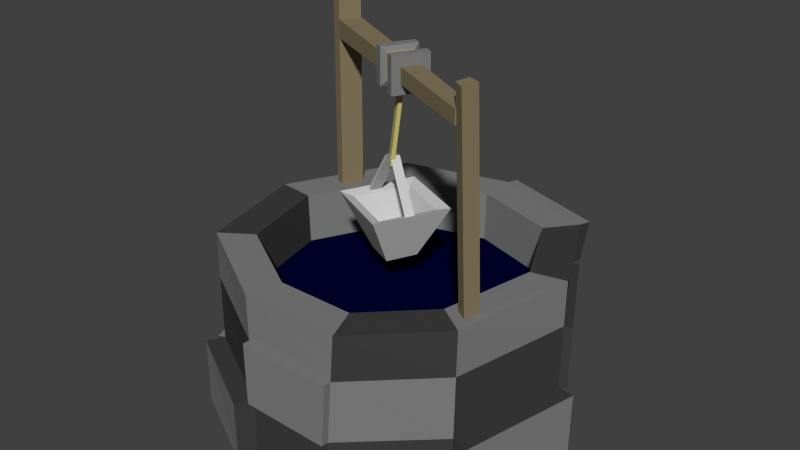 # Source: Well.blend  (saved by Blender 2.72.0; exported with 4.5.12 LTS)
import bpy
from mathutils import Matrix  # noqa: F401  (used for matrix-valued properties, if any)

bpy.ops.wm.read_factory_settings(use_empty=True)
scene = bpy.context.scene
scene.name = 'Scene'

# ---- collections
col_collection_1 = bpy.data.collections.new('Collection 1'); scene.collection.children.link(col_collection_1)

# ---- materials (node trees are filled in below, after node groups)
mat_gris1 = bpy.data.materials.new('gris1')
mat_gris1.alpha_threshold = 0.0
mat_gris1.use_transparent_shadow = False
mat_gris1.diffuse_color = (0.214, 0.214, 0.214, 1.0)
mat_gris1.roughness = 0.5
mat_gris1.line_color = (0.0, 0.0, 0.0, 1.0)
mat_gris2 = bpy.data.materials.new('gris2')
mat_gris2.alpha_threshold = 0.0
mat_gris2.use_transparent_shadow = False
mat_gris2.diffuse_color = (0.04955, 0.04955, 0.04955, 1.0)
mat_gris2.roughness = 0.5
mat_agua = bpy.data.materials.new('agua')
mat_agua.alpha_threshold = 0.0
mat_agua.use_transparent_shadow = False
mat_agua.diffuse_color = (0.0, 0.0005207, 0.02721, 1.0)
mat_agua.roughness = 0.5
mat_palitos = bpy.data.materials.new('palitos')
mat_palitos.alpha_threshold = 0.0
mat_palitos.use_transparent_shadow = False
mat_palitos.diffuse_color = (0.2462, 0.199, 0.1142, 1.0)
mat_palitos.roughness = 0.5
mat_cuerda = bpy.data.materials.new('cuerda')
mat_cuerda.alpha_threshold = 0.0
mat_cuerda.use_transparent_shadow = False
mat_cuerda.diffuse_color = (0.5815, 0.5178, 0.1766, 1.0)
mat_cuerda.roughness = 0.5
mat_cubeta = bpy.data.materials.new('cubeta')
mat_cubeta.alpha_threshold = 0.0
mat_cubeta.use_transparent_shadow = False
mat_cubeta.diffuse_color = (0.5926, 0.5926, 0.5926, 1.0)
mat_cubeta.roughness = 0.5

# ---- material node trees

# ---- world
world_world = bpy.data.worlds.new('World'); scene.world = world_world
world_world.color = (0.05088, 0.05088, 0.05088)
world_world.use_sun_shadow = False
world_world.sun_shadow_jitter_overblur = 0.0
world_world.cycles.sampling_method = 'MANUAL'
world_world.cycles.sample_map_resolution = 256

# ---- meshes
me_pozo = bpy.data.meshes.new('pozo')
me_pozo.from_pydata([(0.0, 1.0, -1.0), (0.6931, 0.802, 1.0), (0.5184, 0.8022, -1.0), (0.9808, 0.1951, 1.0), (1.0, 0.1379, -1.0), (0.8315, -0.5556, 1.0), (0.8329, -0.5829, -1.0), (0.4025, -0.9808, 1.0), (-0.1614, -1.0, -1.0), (-0.1951, -0.9808, 1.0), (-0.7071, -0.7071, -1.0), (-0.8206, -0.6092, 1.0), (-1.0, 9.656e-07, -1.0), (-0.9808, 0.09643, 1.0), (-0.7071, 0.7071, -1.0), (-0.6138, 0.8315, 1.0), (0.04873, 1.01, 1.0), (0.3504, -1.017, -1.0), (0.6468, 0.8021, 0.4694), (0.9859, 0.1799, 0.4694), (0.03581, 1.007, 0.4694), (0.8318, -0.5628, 0.4694), (-0.1861, -0.9859, 0.4694), (-0.7905, -0.6352, 0.4694), (-0.9859, 0.07085, 0.4694), (0.3887, -0.9905, 0.4694), (-0.6385, 0.7985, 0.4694), (0.5826, 0.8021, -0.2653), (0.9929, 0.1589, -0.2653), (0.8324, -0.5728, -0.2653), (-0.1738, -0.9929, -0.2653), (-0.7488, -0.6711, -0.2653), (-0.9929, 0.03543, -0.2653), (0.3696, -1.004, -0.2653), (-0.6728, 0.7528, -0.2653), (0.0179, 1.004, -0.2653), (-1.051, 0.1017, 0.4701), (-0.7036, 0.8294, 0.4701), (-1.058, 0.0663, -0.2646), (-0.7379, 0.7837, -0.2646), (-0.2141, -1.099, -0.9965), (-0.7598, -0.8059, -0.9965), (-0.2265, -1.092, -0.2618), (-0.8015, -0.7699, -0.2618), (-0.1867, -1.03, 0.4718), (0.3881, -1.034, 0.4718), (-0.1743, -1.037, -0.2629), (0.369, -1.048, -0.2629), (-0.7482, -0.7232, -1.001), (-1.041, -0.01604, -1.001), (-0.7899, -0.6872, -0.2661), (-1.034, 0.01938, -0.2661), (1.108, 0.113, -0.9957), (0.9406, -0.6078, -0.9957), (1.101, 0.134, -0.261), (0.94, -0.5978, -0.261), (0.6882, 0.8273, 0.4616), (1.027, 0.2052, 0.4616), (0.6241, 0.8274, -0.2731), (1.034, 0.1842, -0.2731), (0.7126, 0.863, 0.9951), (0.06825, 1.071, 0.9951), (0.6663, 0.863, 0.4645), (0.05533, 1.068, 0.4645), (-0.01238, 1.033, -1.003), (-0.7195, 0.7398, -1.003), (-0.6852, 0.7855, -0.2678), (0.005526, 1.036, -0.2678), (0.5498, 0.6218, 1.0), (0.7745, 0.1477, 1.0), (0.6579, -0.4386, 1.0), (0.3228, -0.7707, 1.0), (-0.144, -0.7707, 1.0), (-0.6325, -0.4805, 1.0), (-0.7576, 0.07066, 1.0), (-0.471, 0.6448, 1.0), (0.04649, 0.7841, 1.0), (0.5439, 0.6144, 0.402), (0.766, 0.1458, 0.402), (0.6507, -0.4338, 0.402), (0.3196, -0.7621, 0.402), (-0.1418, -0.7621, 0.402), (-0.6248, -0.4752, 0.402), (-0.7484, 0.0696, 0.402), (-0.4651, 0.6371, 0.402), (0.0464, 0.7748, 0.402), (-0.7727, 0.3528, 1.001), (-0.7152, 0.4716, 0.9984), (-0.7091, 0.326, 1.001), (-0.6494, 0.4476, 0.9992), (-0.7717, 0.3584, 3.337), (-0.7142, 0.4772, 3.334), (-0.7081, 0.3316, 3.336), (-0.6484, 0.4532, 3.335), (0.8151, -0.3544, 1.004), (0.792, -0.4553, 1.0), (0.7434, -0.3264, 1.003), (0.7245, -0.4098, 1.0), (0.7713, -0.3655, 3.375), (0.7482, -0.4665, 3.371), (0.6996, -0.3375, 3.374), (0.6807, -0.421, 3.371), (-0.7718, 0.3578, 3.062), (-0.7082, 0.331, 3.062), (-0.6485, 0.4526, 3.06), (-0.7143, 0.4766, 3.06), (-0.7719, 0.3572, 2.843), (-0.6486, 0.4521, 2.841), (-0.7083, 0.3305, 2.842), (-0.7144, 0.4761, 2.84), (0.6881, -0.4284, 3.115), (0.732, -0.3391, 3.114), (0.7319, -0.3395, 2.953), (0.6881, -0.4288, 2.954), (-0.113, -0.08597, 0.8804), (-0.03478, 0.08237, 0.8804), (0.1313, 0.003114, 0.8804), (0.05311, -0.1652, 0.8804), (-0.2925, -0.1514, 1.506), (-0.09936, 0.2643, 1.506), (0.3108, 0.06856, 1.506), (0.1177, -0.3471, 1.506), (-0.2145, -0.123, 1.466), (-0.07129, 0.1852, 1.466), (0.2328, 0.04012, 1.466), (0.08963, -0.2681, 1.466), (-0.1229, -0.08959, 1.136), (-0.03836, 0.09244, 1.136), (0.1412, 0.006737, 1.136), (0.05669, -0.1753, 1.136), (-0.2054, -0.007051, 1.494), (-0.181, 0.05586, 1.494), (-0.186, -0.01933, 1.478), (-0.1574, 0.04282, 1.478), (0.2065, -0.1143, 1.494), (0.1828, -0.1654, 1.494), (0.1863, -0.1016, 1.478), (0.164, -0.1495, 1.478), (-0.01205, -0.09006, 2.061), (0.01237, -0.02715, 2.061), (0.007325, -0.1023, 2.046), (0.03591, -0.04019, 2.046), (0.04209, -0.03674, 2.049), (0.01837, -0.08782, 2.049), (0.02185, -0.02399, 2.033), (-0.0004483, -0.07198, 2.033), (0.02735, 0.02197, 2.92), (0.01241, -0.00845, 2.92), (0.06487, -0.0209, 2.894), (0.05389, -0.04324, 2.895), (-0.001086, -0.03208, 1.97), (-0.01602, -0.0625, 1.97), (0.03643, -0.07494, 1.945), (0.02546, -0.09729, 1.945), (-0.09818, -0.05417, 2.792), (0.005598, 0.1339, 2.792), (0.1912, 0.02874, 2.792), (0.0874, -0.1594, 2.792), (-0.09818, -0.05417, 3.217), (0.005598, 0.1339, 3.217), (0.1912, 0.02874, 3.217), (0.0874, -0.1594, 3.217), (0.05223, 0.1075, 3.217), (0.05223, 0.1075, 2.792), (-0.05154, -0.0806, 3.217), (-0.05154, -0.0806, 2.792), (0.1448, 0.05503, 3.217), (0.04101, -0.1331, 2.792), (0.1448, 0.05503, 2.792), (0.04101, -0.1331, 3.217), (0.05066, 0.07406, 3.158), (0.05066, 0.07406, 2.851), (-0.02426, -0.06174, 3.158), (-0.02426, -0.06174, 2.851), (0.1175, 0.03619, 3.158), (0.04256, -0.09962, 2.851), (0.1175, 0.03619, 2.851), (0.04256, -0.09962, 3.158)], [], [(19, 3, 5, 21), (32, 34, 14, 12), (25, 7, 9, 22), (34, 35, 67, 66), (22, 9, 11, 23), (21, 5, 7, 25), (31, 32, 51, 50), (27, 2, 0, 35), (0, 2, 4, 6, 17, 8, 10, 12, 14), (16, 15, 75, 76), (28, 4, 2, 27), (28, 19, 21, 29), (13, 15, 26, 24), (30, 33, 47, 46), (15, 16, 20, 26), (30, 22, 23, 31), (29, 21, 25, 33), (11, 13, 24, 23), (18, 20, 63, 62), (3, 19, 18, 1), (34, 32, 38, 39), (26, 20, 35, 34), (23, 24, 32, 31), (18, 27, 35, 20), (28, 27, 58, 59), (28, 29, 55, 54), (17, 33, 30, 8), (30, 31, 43, 42), (6, 29, 33, 17), (36, 37, 39, 38), (26, 34, 39, 37), (32, 24, 36, 38), (24, 26, 37, 36), (40, 42, 43, 41), (31, 10, 41, 43), (8, 30, 42, 40), (10, 8, 40, 41), (47, 45, 44, 46), (33, 25, 45, 47), (22, 30, 46, 44), (25, 22, 44, 45), (50, 51, 49, 48), (32, 12, 49, 51), (12, 10, 48, 49), (10, 31, 50, 48), (52, 54, 55, 53), (29, 6, 53, 55), (6, 4, 52, 53), (4, 28, 54, 52), (57, 59, 58, 56), (19, 28, 59, 57), (27, 18, 56, 58), (18, 19, 57, 56), (60, 62, 63, 61), (1, 18, 62, 60), (16, 1, 60, 61), (20, 16, 61, 63), (66, 67, 64, 65), (35, 0, 64, 67), (0, 14, 65, 64), (14, 34, 66, 65), (76, 75, 84, 85), (13, 74, 88, 86), (13, 11, 73, 74), (11, 9, 72, 73), (9, 7, 71, 72), (7, 5, 70, 71), (1, 16, 76, 68), (3, 69, 96, 94), (3, 1, 68, 69), (84, 83, 82, 81, 80, 79, 78, 77, 85), (75, 74, 83, 84), (74, 73, 82, 83), (73, 72, 81, 82), (72, 71, 80, 81), (71, 70, 79, 80), (68, 76, 85, 77), (70, 69, 78, 79), (69, 68, 77, 78), (102, 103, 92, 90), (75, 15, 87, 89), (74, 75, 89, 88), (15, 13, 86, 87), (91, 90, 92, 93), (104, 105, 91, 93), (103, 104, 93, 92), (105, 102, 90, 91), (94, 96, 100, 98), (70, 5, 95, 97), (69, 70, 97, 96), (5, 3, 94, 95), (99, 98, 100, 101), (97, 95, 99, 101), (96, 97, 101, 100), (95, 94, 98, 99), (106, 108, 103, 102), (107, 109, 105, 104), (107, 112, 148, 146), (109, 106, 102, 105), (86, 88, 108, 106), (89, 87, 109, 107), (88, 89, 107, 108), (87, 86, 106, 109), (113, 112, 111, 110), (107, 104, 111, 112), (104, 103, 110, 111), (103, 108, 113, 110), (118, 119, 115, 114), (119, 120, 116, 115), (120, 121, 117, 116), (121, 118, 114, 117), (114, 115, 116, 117), (118, 121, 125, 122), (122, 125, 129, 126), (120, 124, 136, 134), (120, 119, 123, 124), (123, 119, 131, 133), (129, 128, 127, 126), (125, 124, 128, 129), (124, 123, 127, 128), (123, 122, 126, 127), (133, 131, 139, 141), (118, 122, 132, 130), (122, 123, 133, 132), (119, 118, 130, 131), (134, 136, 144, 142), (125, 121, 135, 137), (124, 125, 137, 136), (121, 120, 134, 135), (139, 138, 140, 141), (130, 132, 140, 138), (132, 133, 141, 140), (131, 130, 138, 139), (143, 142, 144, 145), (137, 135, 143, 145), (136, 137, 145, 144), (135, 134, 142, 143), (146, 148, 152, 150), (113, 108, 147, 149), (112, 113, 149, 148), (108, 107, 146, 147), (151, 150, 152, 153), (149, 147, 151, 153), (148, 149, 153, 152), (147, 146, 150, 151), (158, 159, 155, 154), (166, 160, 156, 168), (160, 161, 157, 156), (164, 158, 154, 165), (167, 168, 156, 157), (164, 162, 159, 158), (159, 162, 163, 155), (166, 168, 176, 174), (154, 155, 163, 165), (168, 167, 175, 176), (167, 169, 177, 175), (169, 166, 174, 177), (161, 169, 167, 157), (161, 160, 166, 169), (177, 172, 173, 175), (177, 174, 170, 172), (170, 174, 176, 171), (173, 171, 176, 175), (162, 164, 172, 170), (165, 163, 171, 173), (164, 165, 173, 172), (163, 162, 170, 171)])
me_pozo.polygons.foreach_set('material_index', [0, 0, 0, 0, 0, 1, 0, 0, 0, 0, 0, 1, 0, 1, 0, 1, 0, 1, 1, 1, 0, 0, 0, 1, 0, 1, 1, 1, 1, 1, 0, 0, 0, 0, 1, 1, 0, 0, 0, 1, 0, 1, 0, 0, 1, 0, 1, 0, 0, 0, 1, 1, 1, 0, 1, 0, 0, 1, 0, 0, 0, 0, 0, 1, 0, 0, 1, 0, 0, 1, 2, 0, 1, 0, 0, 1, 0, 0, 1, 3, 0, 0, 0, 3, 3, 3, 3, 3, 0, 0, 0, 3, 3, 3, 3, 3, 3, 3, 3, 3, 3, 3, 3, 3, 3, 3, 3, 5, 5, 5, 5, 0, 5, 5, 5, 5, 5, 5, 5, 5, 5, 5, 5, 5, 5, 5, 5, 5, 5, 0, 5, 5, 5, 0, 5, 5, 5, 4, 3, 3, 3, 4, 4, 4, 4, 0, 0, 0, 0, 0, 0, 0, 0, 0, 0, 0, 0, 0, 0, 4, 4, 4, 4, 0, 0, 0, 0])
me_pozo.materials.append(mat_gris1)
me_pozo.materials.append(mat_gris2)
me_pozo.materials.append(mat_agua)
me_pozo.materials.append(mat_palitos)
me_pozo.materials.append(mat_cuerda)
me_pozo.materials.append(mat_cubeta)
me_pozo.use_remesh_preserve_volume = False
me_pozo.use_remesh_preserve_attributes = False
me_pozo.use_mirror_vertex_groups = False
me_pozo.update()

# ---- objects
ob_pozo = bpy.data.objects.new('pozo', me_pozo)

# ---- transforms, parenting, visibility, modifiers, constraints
ob_pozo.location = (0.0, 0.0, 0.0)
ob_pozo.scale = (0.5, 0.4933, 0.25)
ob_pozo.lineart.crease_threshold = 0.0

# ---- collection membership
col_collection_1.objects.link(ob_pozo)

# ---- scene / render settings (as saved in the file)
scene.frame_start = 1; scene.frame_end = 250; scene.frame_set(1)
scene.render.engine = 'BLENDER_EEVEE_NEXT'
scene.render.resolution_percentage = 50
scene.render.dither_intensity = 0.0
scene.cycles.use_denoising = False
scene.cycles.samples = 10
scene.cycles.sampling_pattern = 'TABULATED_SOBOL'
scene.cycles.light_sampling_threshold = 0.0
scene.cycles.use_adaptive_sampling = False
scene.cycles.use_light_tree = False
scene.cycles.blur_glossy = 0.0
scene.cycles.pixel_filter_type = 'GAUSSIAN'
scene.cycles.sample_clamp_indirect = 0.0
scene.view_settings.view_transform = 'Standard'
bpy.context.view_layer.update()

# ---- added for rendering (the .blend has no active camera and no usable light): camera, sun
cam_auto = bpy.data.cameras.new('AutoCamera')
cam_auto.lens = 50.0
cam_auto.sensor_width = 36.0
cam_auto.clip_end = 1000.0
ob_auto_camera = bpy.data.objects.new('AutoCamera', cam_auto)
scene.collection.objects.link(ob_auto_camera)
ob_auto_camera.location = (1.74721, -2.08866, 1.68439)
ob_auto_camera.rotation_euler = (1.09748, -7.21219e-08, 0.694738)
scene.camera = ob_auto_camera
light_auto_sun = bpy.data.lights.new('AutoSun', 'SUN')
light_auto_sun.energy = 3.0
light_auto_sun.angle = 0.0523599
ob_auto_sun = bpy.data.objects.new('AutoSun', light_auto_sun)
scene.collection.objects.link(ob_auto_sun)
ob_auto_sun.rotation_euler = (0.872665, 0.174533, 0.523599)
bpy.context.view_layer.update()

